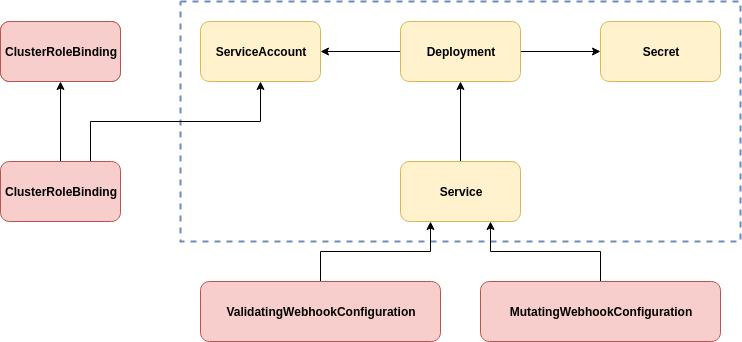

The diagram above was exported from draw.io. Its source (the exported page's mxGraphModel, read from the mxfile embedded in the PNG):
<mxGraphModel dx="1522" dy="839" grid="1" gridSize="10" guides="1" tooltips="1" connect="1" arrows="1" fold="1" page="1" pageScale="1" pageWidth="1169" pageHeight="827" math="0" shadow="0">
  <root>
    <mxCell id="0" />
    <mxCell id="1" parent="0" />
    <mxCell id="5j18quMwtvyhbpwJQU1m-1" value="" style="rounded=0;whiteSpace=wrap;html=1;fillColor=none;strokeColor=#6c8ebf;dashed=1;strokeWidth=2;" vertex="1" parent="1">
      <mxGeometry x="220" y="20" width="560" height="240" as="geometry" />
    </mxCell>
    <mxCell id="w-zJjQAq-kHodi46teh6-1" value="&lt;font face=&quot;arial&quot;&gt;&lt;b&gt;ClusterRole&lt;/b&gt;&lt;/font&gt;" style="rounded=1;whiteSpace=wrap;html=1;fillColor=#f8cecc;strokeColor=#b85450;" vertex="1" parent="1">
      <mxGeometry x="40" y="40" width="120" height="60" as="geometry" />
    </mxCell>
    <mxCell id="w-zJjQAq-kHodi46teh6-2" value="&lt;font face=&quot;arial&quot;&gt;&lt;b&gt;ServiceAccount&lt;/b&gt;&lt;/font&gt;" style="rounded=1;whiteSpace=wrap;html=1;fillColor=#fff2cc;strokeColor=#d6b656;" vertex="1" parent="1">
      <mxGeometry x="240" y="40" width="120" height="60" as="geometry" />
    </mxCell>
    <mxCell id="w-zJjQAq-kHodi46teh6-14" style="edgeStyle=orthogonalEdgeStyle;rounded=0;orthogonalLoop=1;jettySize=auto;html=1;exitX=0.5;exitY=0;exitDx=0;exitDy=0;entryX=0.5;entryY=1;entryDx=0;entryDy=0;" edge="1" parent="1" source="w-zJjQAq-kHodi46teh6-3" target="w-zJjQAq-kHodi46teh6-1">
      <mxGeometry relative="1" as="geometry" />
    </mxCell>
    <mxCell id="w-zJjQAq-kHodi46teh6-15" style="edgeStyle=orthogonalEdgeStyle;rounded=0;orthogonalLoop=1;jettySize=auto;html=1;exitX=0.75;exitY=0;exitDx=0;exitDy=0;entryX=0.5;entryY=1;entryDx=0;entryDy=0;" edge="1" parent="1" source="w-zJjQAq-kHodi46teh6-3" target="w-zJjQAq-kHodi46teh6-2">
      <mxGeometry relative="1" as="geometry" />
    </mxCell>
    <mxCell id="w-zJjQAq-kHodi46teh6-3" value="&lt;font face=&quot;arial&quot;&gt;&lt;b&gt;ClusterRoleBinding&lt;/b&gt;&lt;/font&gt;" style="rounded=1;whiteSpace=wrap;html=1;fillColor=#f8cecc;strokeColor=#b85450;" vertex="1" parent="1">
      <mxGeometry x="40" y="180" width="120" height="60" as="geometry" />
    </mxCell>
    <mxCell id="_cbQJsPIs0mSDJ8ssAHN-3" value="&lt;font face=&quot;arial&quot;&gt;&lt;b&gt;ClusterRoleBinding&lt;/b&gt;&lt;/font&gt;" style="rounded=1;whiteSpace=wrap;html=1;fillColor=#f8cecc;strokeColor=#b85450;" vertex="1" parent="1">
      <mxGeometry x="40" y="40" width="120" height="60" as="geometry" />
    </mxCell>
    <mxCell id="w-zJjQAq-kHodi46teh6-10" style="edgeStyle=orthogonalEdgeStyle;rounded=0;orthogonalLoop=1;jettySize=auto;html=1;exitX=0;exitY=0.5;exitDx=0;exitDy=0;entryX=1;entryY=0.5;entryDx=0;entryDy=0;" edge="1" parent="1" source="w-zJjQAq-kHodi46teh6-4" target="w-zJjQAq-kHodi46teh6-2">
      <mxGeometry relative="1" as="geometry" />
    </mxCell>
    <mxCell id="_cbQJsPIs0mSDJ8ssAHN-2" style="edgeStyle=orthogonalEdgeStyle;rounded=0;orthogonalLoop=1;jettySize=auto;html=1;exitX=1;exitY=0.5;exitDx=0;exitDy=0;entryX=0;entryY=0.5;entryDx=0;entryDy=0;" edge="1" parent="1" source="w-zJjQAq-kHodi46teh6-4" target="_cbQJsPIs0mSDJ8ssAHN-1">
      <mxGeometry relative="1" as="geometry" />
    </mxCell>
    <mxCell id="w-zJjQAq-kHodi46teh6-4" value="&lt;font face=&quot;arial&quot;&gt;&lt;b&gt;Deployment&lt;/b&gt;&lt;/font&gt;" style="rounded=1;whiteSpace=wrap;html=1;fillColor=#fff2cc;strokeColor=#d6b656;" vertex="1" parent="1">
      <mxGeometry x="440" y="40" width="120" height="60" as="geometry" />
    </mxCell>
    <mxCell id="w-zJjQAq-kHodi46teh6-11" style="edgeStyle=orthogonalEdgeStyle;rounded=0;orthogonalLoop=1;jettySize=auto;html=1;exitX=0.5;exitY=0;exitDx=0;exitDy=0;entryX=0.5;entryY=1;entryDx=0;entryDy=0;" edge="1" parent="1" source="w-zJjQAq-kHodi46teh6-5" target="w-zJjQAq-kHodi46teh6-4">
      <mxGeometry relative="1" as="geometry" />
    </mxCell>
    <mxCell id="w-zJjQAq-kHodi46teh6-5" value="&lt;font face=&quot;arial&quot;&gt;&lt;b&gt;Service&lt;/b&gt;&lt;/font&gt;" style="rounded=1;whiteSpace=wrap;html=1;fillColor=#fff2cc;strokeColor=#d6b656;" vertex="1" parent="1">
      <mxGeometry x="440" y="180" width="120" height="60" as="geometry" />
    </mxCell>
    <mxCell id="w-zJjQAq-kHodi46teh6-13" style="edgeStyle=orthogonalEdgeStyle;rounded=0;orthogonalLoop=1;jettySize=auto;html=1;exitX=0.5;exitY=0;exitDx=0;exitDy=0;entryX=0.75;entryY=1;entryDx=0;entryDy=0;" edge="1" parent="1" source="w-zJjQAq-kHodi46teh6-6" target="w-zJjQAq-kHodi46teh6-5">
      <mxGeometry relative="1" as="geometry" />
    </mxCell>
    <mxCell id="w-zJjQAq-kHodi46teh6-6" value="&lt;font face=&quot;arial&quot;&gt;&lt;b&gt;MutatingWebhookConfiguration&lt;/b&gt;&lt;/font&gt;" style="rounded=1;whiteSpace=wrap;html=1;fillColor=#f8cecc;strokeColor=#b85450;" vertex="1" parent="1">
      <mxGeometry x="520" y="300" width="240" height="60" as="geometry" />
    </mxCell>
    <mxCell id="w-zJjQAq-kHodi46teh6-12" style="edgeStyle=orthogonalEdgeStyle;rounded=0;orthogonalLoop=1;jettySize=auto;html=1;exitX=0.5;exitY=0;exitDx=0;exitDy=0;entryX=0.25;entryY=1;entryDx=0;entryDy=0;" edge="1" parent="1" source="w-zJjQAq-kHodi46teh6-7" target="w-zJjQAq-kHodi46teh6-5">
      <mxGeometry relative="1" as="geometry" />
    </mxCell>
    <mxCell id="w-zJjQAq-kHodi46teh6-7" value="&lt;font face=&quot;arial&quot;&gt;&lt;b&gt;ValidatingWebhookConfiguration&lt;/b&gt;&lt;/font&gt;" style="rounded=1;whiteSpace=wrap;html=1;fillColor=#f8cecc;strokeColor=#b85450;" vertex="1" parent="1">
      <mxGeometry x="240" y="300" width="240" height="60" as="geometry" />
    </mxCell>
    <mxCell id="_cbQJsPIs0mSDJ8ssAHN-1" value="&lt;font face=&quot;arial&quot;&gt;&lt;b&gt;Secret&lt;/b&gt;&lt;/font&gt;" style="rounded=1;whiteSpace=wrap;html=1;fillColor=#fff2cc;strokeColor=#d6b656;" vertex="1" parent="1">
      <mxGeometry x="640" y="40" width="120" height="60" as="geometry" />
    </mxCell>
  </root>
</mxGraphModel>